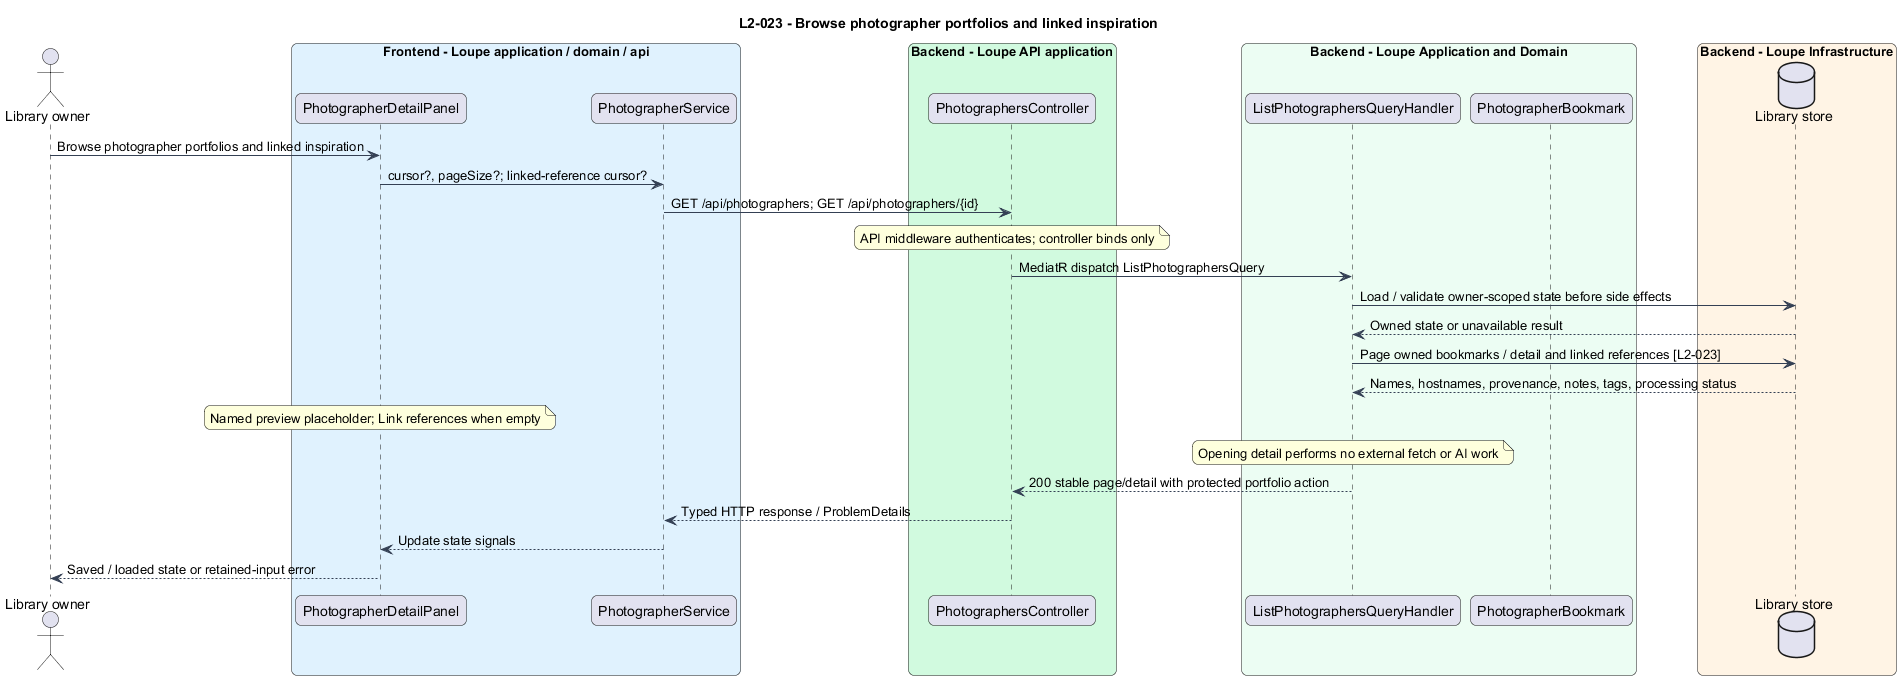

The diagram above was rendered by PlantUML. Its source (embedded in the PNG):
@startuml
title L2-023 - Browse photographer portfolios and linked inspiration
skinparam backgroundColor #FFFFFF
skinparam shadowing false
skinparam roundcorner 12
skinparam defaultFontName Arial
skinparam ArrowColor #344054
skinparam rectangle {
  BorderColor #344054
  FontColor #101828
}
skinparam package {
  BorderColor #667085
  FontColor #101828
  BackgroundColor #F9FAFB
}

actor "Library owner" as actor
box "Frontend - Loupe application / domain / api" #E0F2FE
participant "PhotographerDetailPanel" as page
participant "PhotographerService" as client
end box
box "Backend - Loupe API application" #D1FADF
participant "PhotographersController" as controller
end box
box "Backend - Loupe Application and Domain" #ECFDF3
participant "ListPhotographersQueryHandler" as handler
participant "PhotographerBookmark" as entity
end box
box "Backend - Loupe Infrastructure" #FFF4E5
database "Library store" as db
end box
actor -> page : Browse photographer portfolios and linked inspiration
page -> client : cursor?, pageSize?; linked-reference cursor?
client -> controller : GET /api/photographers; GET /api/photographers/{id}
note over controller : API middleware authenticates; controller binds only
controller -> handler : MediatR dispatch ListPhotographersQuery
handler -> db : Load / validate owner-scoped state before side effects
db --> handler : Owned state or unavailable result
handler -> db : Page owned bookmarks / detail and linked references [L2-023]
db --> handler : Names, hostnames, provenance, notes, tags, processing status
note over page : Named preview placeholder; Link references when empty
note over handler : Opening detail performs no external fetch or AI work
handler --> controller : 200 stable page/detail with protected portfolio action
controller --> client : Typed HTTP response / ProblemDetails
client --> page : Update state signals
page --> actor : Saved / loaded state or retained-input error
@enduml